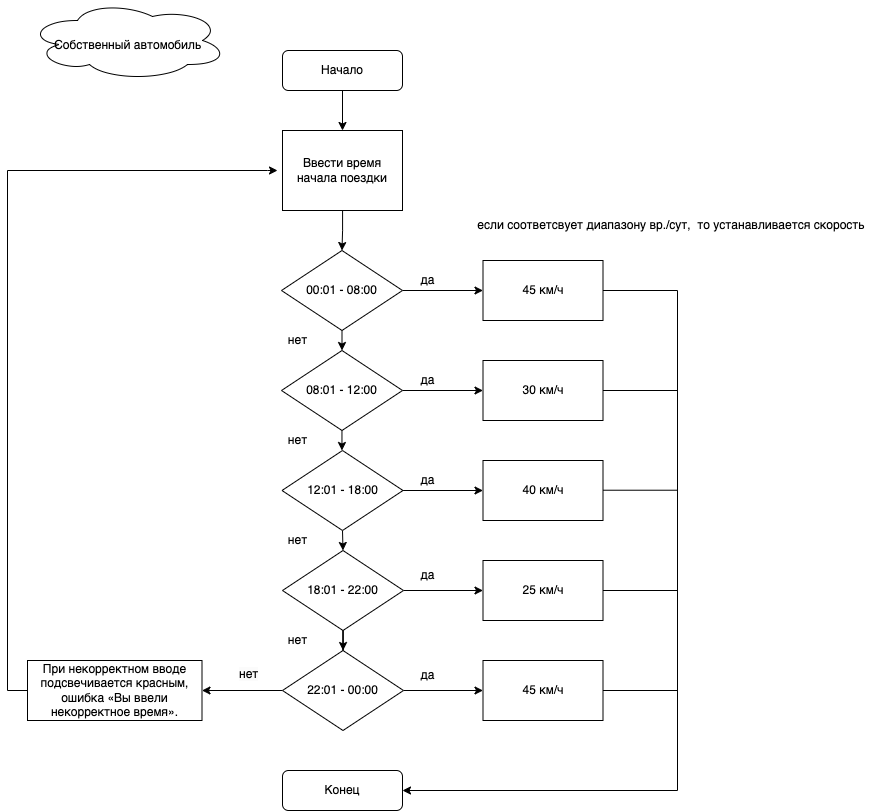

The diagram above was exported from draw.io. Its source (the exported page's mxGraphModel, read from the mxfile embedded in the PNG):
<mxGraphModel dx="1468" dy="1118" grid="1" gridSize="10" guides="1" tooltips="1" connect="1" arrows="1" fold="1" page="1" pageScale="1" pageWidth="827" pageHeight="1169" math="0" shadow="0">
  <root>
    <mxCell id="0" />
    <mxCell id="1" parent="0" />
    <mxCell id="l8E9WSTvbakBY1ko9GT5-2" value="" style="ellipse;shape=cloud;whiteSpace=wrap;html=1;" vertex="1" parent="1">
      <mxGeometry x="150" y="80" width="200" height="80" as="geometry" />
    </mxCell>
    <mxCell id="NOPCqyMZ7DyBpMCz0e_V-7" value="" style="edgeStyle=orthogonalEdgeStyle;rounded=0;orthogonalLoop=1;jettySize=auto;html=1;" edge="1" parent="1" source="zAMXyoHc1qSj-oOQqRB0-1" target="zAMXyoHc1qSj-oOQqRB0-4">
      <mxGeometry relative="1" as="geometry" />
    </mxCell>
    <mxCell id="zAMXyoHc1qSj-oOQqRB0-1" value="Начало" style="rounded=1;whiteSpace=wrap;html=1;" vertex="1" parent="1">
      <mxGeometry x="405" y="130" width="120" height="40" as="geometry" />
    </mxCell>
    <mxCell id="zAMXyoHc1qSj-oOQqRB0-2" value="Конец" style="rounded=1;whiteSpace=wrap;html=1;" vertex="1" parent="1">
      <mxGeometry x="405" y="850" width="120" height="40" as="geometry" />
    </mxCell>
    <mxCell id="NOPCqyMZ7DyBpMCz0e_V-10" value="" style="edgeStyle=orthogonalEdgeStyle;rounded=0;orthogonalLoop=1;jettySize=auto;html=1;" edge="1" parent="1" source="zAMXyoHc1qSj-oOQqRB0-3" target="NOPCqyMZ7DyBpMCz0e_V-9">
      <mxGeometry relative="1" as="geometry" />
    </mxCell>
    <mxCell id="NOPCqyMZ7DyBpMCz0e_V-14" style="edgeStyle=orthogonalEdgeStyle;rounded=0;orthogonalLoop=1;jettySize=auto;html=1;exitX=0.5;exitY=1;exitDx=0;exitDy=0;entryX=0.5;entryY=0;entryDx=0;entryDy=0;" edge="1" parent="1" source="zAMXyoHc1qSj-oOQqRB0-3" target="NOPCqyMZ7DyBpMCz0e_V-13">
      <mxGeometry relative="1" as="geometry" />
    </mxCell>
    <mxCell id="zAMXyoHc1qSj-oOQqRB0-3" value="00:01 - 08:00" style="rhombus;whiteSpace=wrap;html=1;" vertex="1" parent="1">
      <mxGeometry x="404" y="330" width="121" height="80" as="geometry" />
    </mxCell>
    <mxCell id="NOPCqyMZ7DyBpMCz0e_V-8" value="" style="edgeStyle=orthogonalEdgeStyle;rounded=0;orthogonalLoop=1;jettySize=auto;html=1;" edge="1" parent="1" source="zAMXyoHc1qSj-oOQqRB0-4" target="zAMXyoHc1qSj-oOQqRB0-3">
      <mxGeometry relative="1" as="geometry" />
    </mxCell>
    <mxCell id="zAMXyoHc1qSj-oOQqRB0-4" value="Ввести время начала поездки" style="rounded=0;whiteSpace=wrap;html=1;" vertex="1" parent="1">
      <mxGeometry x="405" y="210" width="120" height="80" as="geometry" />
    </mxCell>
    <mxCell id="NOPCqyMZ7DyBpMCz0e_V-12" style="edgeStyle=orthogonalEdgeStyle;rounded=0;orthogonalLoop=1;jettySize=auto;html=1;exitX=1;exitY=0.5;exitDx=0;exitDy=0;entryX=1;entryY=0.5;entryDx=0;entryDy=0;" edge="1" parent="1" source="NOPCqyMZ7DyBpMCz0e_V-9" target="zAMXyoHc1qSj-oOQqRB0-2">
      <mxGeometry relative="1" as="geometry">
        <mxPoint x="800" y="870" as="targetPoint" />
        <Array as="points">
          <mxPoint x="800" y="370" />
          <mxPoint x="800" y="870" />
        </Array>
      </mxGeometry>
    </mxCell>
    <mxCell id="NOPCqyMZ7DyBpMCz0e_V-9" value="45 км/ч" style="whiteSpace=wrap;html=1;" vertex="1" parent="1">
      <mxGeometry x="605.5" y="340" width="120" height="60" as="geometry" />
    </mxCell>
    <mxCell id="NOPCqyMZ7DyBpMCz0e_V-11" value="да" style="text;html=1;align=center;verticalAlign=middle;resizable=0;points=[];autosize=1;strokeColor=none;fillColor=none;" vertex="1" parent="1">
      <mxGeometry x="530" y="345" width="40" height="30" as="geometry" />
    </mxCell>
    <mxCell id="NOPCqyMZ7DyBpMCz0e_V-17" value="" style="edgeStyle=orthogonalEdgeStyle;rounded=0;orthogonalLoop=1;jettySize=auto;html=1;" edge="1" parent="1" source="NOPCqyMZ7DyBpMCz0e_V-13" target="NOPCqyMZ7DyBpMCz0e_V-16">
      <mxGeometry relative="1" as="geometry" />
    </mxCell>
    <mxCell id="NOPCqyMZ7DyBpMCz0e_V-20" value="" style="edgeStyle=orthogonalEdgeStyle;rounded=0;orthogonalLoop=1;jettySize=auto;html=1;" edge="1" parent="1" source="NOPCqyMZ7DyBpMCz0e_V-13" target="NOPCqyMZ7DyBpMCz0e_V-19">
      <mxGeometry relative="1" as="geometry" />
    </mxCell>
    <mxCell id="NOPCqyMZ7DyBpMCz0e_V-13" value="08:01 - 12:00" style="rhombus;whiteSpace=wrap;html=1;" vertex="1" parent="1">
      <mxGeometry x="404" y="430" width="121" height="80" as="geometry" />
    </mxCell>
    <mxCell id="NOPCqyMZ7DyBpMCz0e_V-15" value="нет" style="text;html=1;align=center;verticalAlign=middle;resizable=0;points=[];autosize=1;strokeColor=none;fillColor=none;" vertex="1" parent="1">
      <mxGeometry x="400" y="405" width="40" height="30" as="geometry" />
    </mxCell>
    <mxCell id="NOPCqyMZ7DyBpMCz0e_V-16" value="30 км/ч" style="whiteSpace=wrap;html=1;" vertex="1" parent="1">
      <mxGeometry x="605.5" y="440" width="120" height="60" as="geometry" />
    </mxCell>
    <mxCell id="NOPCqyMZ7DyBpMCz0e_V-18" value="да" style="text;html=1;align=center;verticalAlign=middle;resizable=0;points=[];autosize=1;strokeColor=none;fillColor=none;" vertex="1" parent="1">
      <mxGeometry x="530" y="445" width="40" height="30" as="geometry" />
    </mxCell>
    <mxCell id="NOPCqyMZ7DyBpMCz0e_V-22" style="edgeStyle=orthogonalEdgeStyle;rounded=0;orthogonalLoop=1;jettySize=auto;html=1;exitX=1;exitY=0.5;exitDx=0;exitDy=0;entryX=0;entryY=0.5;entryDx=0;entryDy=0;" edge="1" parent="1" source="NOPCqyMZ7DyBpMCz0e_V-19" target="NOPCqyMZ7DyBpMCz0e_V-21">
      <mxGeometry relative="1" as="geometry" />
    </mxCell>
    <mxCell id="NOPCqyMZ7DyBpMCz0e_V-26" style="edgeStyle=orthogonalEdgeStyle;rounded=0;orthogonalLoop=1;jettySize=auto;html=1;exitX=0.5;exitY=1;exitDx=0;exitDy=0;entryX=0.5;entryY=0;entryDx=0;entryDy=0;" edge="1" parent="1" source="NOPCqyMZ7DyBpMCz0e_V-19" target="NOPCqyMZ7DyBpMCz0e_V-25">
      <mxGeometry relative="1" as="geometry" />
    </mxCell>
    <mxCell id="NOPCqyMZ7DyBpMCz0e_V-19" value="12:01 - 18:00" style="rhombus;whiteSpace=wrap;html=1;" vertex="1" parent="1">
      <mxGeometry x="404.5" y="530" width="121" height="80" as="geometry" />
    </mxCell>
    <mxCell id="NOPCqyMZ7DyBpMCz0e_V-21" value="40 км/ч" style="whiteSpace=wrap;html=1;" vertex="1" parent="1">
      <mxGeometry x="605.5" y="540" width="120" height="60" as="geometry" />
    </mxCell>
    <mxCell id="NOPCqyMZ7DyBpMCz0e_V-23" value="да" style="text;html=1;align=center;verticalAlign=middle;resizable=0;points=[];autosize=1;strokeColor=none;fillColor=none;" vertex="1" parent="1">
      <mxGeometry x="530" y="545" width="40" height="30" as="geometry" />
    </mxCell>
    <mxCell id="NOPCqyMZ7DyBpMCz0e_V-24" value="нет" style="text;html=1;align=center;verticalAlign=middle;resizable=0;points=[];autosize=1;strokeColor=none;fillColor=none;" vertex="1" parent="1">
      <mxGeometry x="400" y="505" width="40" height="30" as="geometry" />
    </mxCell>
    <mxCell id="NOPCqyMZ7DyBpMCz0e_V-28" value="" style="edgeStyle=orthogonalEdgeStyle;rounded=0;orthogonalLoop=1;jettySize=auto;html=1;" edge="1" parent="1" source="NOPCqyMZ7DyBpMCz0e_V-25" target="NOPCqyMZ7DyBpMCz0e_V-27">
      <mxGeometry relative="1" as="geometry" />
    </mxCell>
    <mxCell id="NOPCqyMZ7DyBpMCz0e_V-34" value="" style="edgeStyle=orthogonalEdgeStyle;rounded=0;orthogonalLoop=1;jettySize=auto;html=1;" edge="1" parent="1" source="NOPCqyMZ7DyBpMCz0e_V-25" target="NOPCqyMZ7DyBpMCz0e_V-31">
      <mxGeometry relative="1" as="geometry" />
    </mxCell>
    <mxCell id="NOPCqyMZ7DyBpMCz0e_V-25" value="18:01 - 22:00" style="rhombus;whiteSpace=wrap;html=1;" vertex="1" parent="1">
      <mxGeometry x="405" y="630" width="121" height="80" as="geometry" />
    </mxCell>
    <mxCell id="NOPCqyMZ7DyBpMCz0e_V-27" value="25 км/ч" style="whiteSpace=wrap;html=1;" vertex="1" parent="1">
      <mxGeometry x="605.5" y="640" width="120" height="60" as="geometry" />
    </mxCell>
    <mxCell id="NOPCqyMZ7DyBpMCz0e_V-29" value="да" style="text;html=1;align=center;verticalAlign=middle;resizable=0;points=[];autosize=1;strokeColor=none;fillColor=none;" vertex="1" parent="1">
      <mxGeometry x="530" y="640" width="40" height="30" as="geometry" />
    </mxCell>
    <mxCell id="NOPCqyMZ7DyBpMCz0e_V-30" value="нет" style="text;html=1;align=center;verticalAlign=middle;resizable=0;points=[];autosize=1;strokeColor=none;fillColor=none;" vertex="1" parent="1">
      <mxGeometry x="400" y="605" width="40" height="30" as="geometry" />
    </mxCell>
    <mxCell id="NOPCqyMZ7DyBpMCz0e_V-33" value="" style="edgeStyle=orthogonalEdgeStyle;rounded=0;orthogonalLoop=1;jettySize=auto;html=1;" edge="1" parent="1" source="NOPCqyMZ7DyBpMCz0e_V-31" target="NOPCqyMZ7DyBpMCz0e_V-32">
      <mxGeometry relative="1" as="geometry" />
    </mxCell>
    <mxCell id="NOPCqyMZ7DyBpMCz0e_V-38" value="" style="edgeStyle=orthogonalEdgeStyle;rounded=0;orthogonalLoop=1;jettySize=auto;html=1;" edge="1" parent="1" source="NOPCqyMZ7DyBpMCz0e_V-31" target="NOPCqyMZ7DyBpMCz0e_V-37">
      <mxGeometry relative="1" as="geometry" />
    </mxCell>
    <mxCell id="NOPCqyMZ7DyBpMCz0e_V-31" value="22:01 - 00:00" style="rhombus;whiteSpace=wrap;html=1;" vertex="1" parent="1">
      <mxGeometry x="405" y="730" width="121" height="80" as="geometry" />
    </mxCell>
    <mxCell id="NOPCqyMZ7DyBpMCz0e_V-32" value="45 км/ч" style="whiteSpace=wrap;html=1;" vertex="1" parent="1">
      <mxGeometry x="605.5" y="740" width="120" height="60" as="geometry" />
    </mxCell>
    <mxCell id="NOPCqyMZ7DyBpMCz0e_V-35" value="нет" style="text;html=1;align=center;verticalAlign=middle;resizable=0;points=[];autosize=1;strokeColor=none;fillColor=none;" vertex="1" parent="1">
      <mxGeometry x="400" y="705" width="40" height="30" as="geometry" />
    </mxCell>
    <mxCell id="NOPCqyMZ7DyBpMCz0e_V-36" value="да" style="text;html=1;align=center;verticalAlign=middle;resizable=0;points=[];autosize=1;strokeColor=none;fillColor=none;" vertex="1" parent="1">
      <mxGeometry x="530" y="740" width="40" height="30" as="geometry" />
    </mxCell>
    <mxCell id="NOPCqyMZ7DyBpMCz0e_V-44" style="edgeStyle=orthogonalEdgeStyle;rounded=0;orthogonalLoop=1;jettySize=auto;html=1;" edge="1" parent="1" source="NOPCqyMZ7DyBpMCz0e_V-37">
      <mxGeometry relative="1" as="geometry">
        <mxPoint x="400" y="250" as="targetPoint" />
        <Array as="points">
          <mxPoint x="130" y="770" />
          <mxPoint x="130" y="250" />
          <mxPoint x="390" y="250" />
        </Array>
      </mxGeometry>
    </mxCell>
    <mxCell id="NOPCqyMZ7DyBpMCz0e_V-37" value="При некорректном вводе подсвечивается красным, ошибка «Вы ввели некорректное время»." style="whiteSpace=wrap;html=1;" vertex="1" parent="1">
      <mxGeometry x="150" y="740" width="174.5" height="60" as="geometry" />
    </mxCell>
    <mxCell id="NOPCqyMZ7DyBpMCz0e_V-40" value="" style="endArrow=none;html=1;rounded=0;exitX=1;exitY=0.5;exitDx=0;exitDy=0;" edge="1" parent="1" source="NOPCqyMZ7DyBpMCz0e_V-16">
      <mxGeometry width="50" height="50" relative="1" as="geometry">
        <mxPoint x="740" y="495" as="sourcePoint" />
        <mxPoint x="800" y="470" as="targetPoint" />
      </mxGeometry>
    </mxCell>
    <mxCell id="NOPCqyMZ7DyBpMCz0e_V-41" value="" style="endArrow=none;html=1;rounded=0;exitX=1;exitY=0.5;exitDx=0;exitDy=0;" edge="1" parent="1">
      <mxGeometry width="50" height="50" relative="1" as="geometry">
        <mxPoint x="725.5" y="569.72" as="sourcePoint" />
        <mxPoint x="799.5" y="569.72" as="targetPoint" />
      </mxGeometry>
    </mxCell>
    <mxCell id="NOPCqyMZ7DyBpMCz0e_V-42" value="" style="endArrow=none;html=1;rounded=0;exitX=1;exitY=0.5;exitDx=0;exitDy=0;" edge="1" parent="1">
      <mxGeometry width="50" height="50" relative="1" as="geometry">
        <mxPoint x="725.5" y="670" as="sourcePoint" />
        <mxPoint x="799.5" y="670" as="targetPoint" />
      </mxGeometry>
    </mxCell>
    <mxCell id="NOPCqyMZ7DyBpMCz0e_V-43" value="" style="endArrow=none;html=1;rounded=0;exitX=1;exitY=0.5;exitDx=0;exitDy=0;" edge="1" parent="1">
      <mxGeometry width="50" height="50" relative="1" as="geometry">
        <mxPoint x="725.5" y="770" as="sourcePoint" />
        <mxPoint x="799.5" y="770" as="targetPoint" />
      </mxGeometry>
    </mxCell>
    <mxCell id="NOPCqyMZ7DyBpMCz0e_V-45" value="если соответсвует диапазону вр./сут,&amp;nbsp; то устанавливается скорость&amp;nbsp;" style="text;html=1;align=center;verticalAlign=middle;resizable=0;points=[];autosize=1;strokeColor=none;fillColor=none;" vertex="1" parent="1">
      <mxGeometry x="590" y="290" width="410" height="30" as="geometry" />
    </mxCell>
    <mxCell id="yDrdaxP-ubkgGebVrEZS-1" value="&lt;meta charset=&quot;utf-8&quot;&gt;&lt;span style=&quot;color: rgb(0, 0, 0); font-family: Helvetica; font-size: 12px; font-style: normal; font-variant-ligatures: normal; font-variant-caps: normal; font-weight: 400; letter-spacing: normal; orphans: 2; text-align: center; text-indent: 0px; text-transform: none; widows: 2; word-spacing: 0px; -webkit-text-stroke-width: 0px; background-color: rgb(251, 251, 251); text-decoration-thickness: initial; text-decoration-style: initial; text-decoration-color: initial; float: none; display: inline !important;&quot;&gt;нет&lt;/span&gt;" style="text;whiteSpace=wrap;html=1;" vertex="1" parent="1">
      <mxGeometry x="360" y="740" width="50" height="40" as="geometry" />
    </mxCell>
    <mxCell id="l8E9WSTvbakBY1ko9GT5-1" value="Собственный автомобиль" style="text;html=1;align=center;verticalAlign=middle;resizable=0;points=[];autosize=1;strokeColor=none;fillColor=none;" vertex="1" parent="1">
      <mxGeometry x="165" y="110" width="170" height="30" as="geometry" />
    </mxCell>
  </root>
</mxGraphModel>